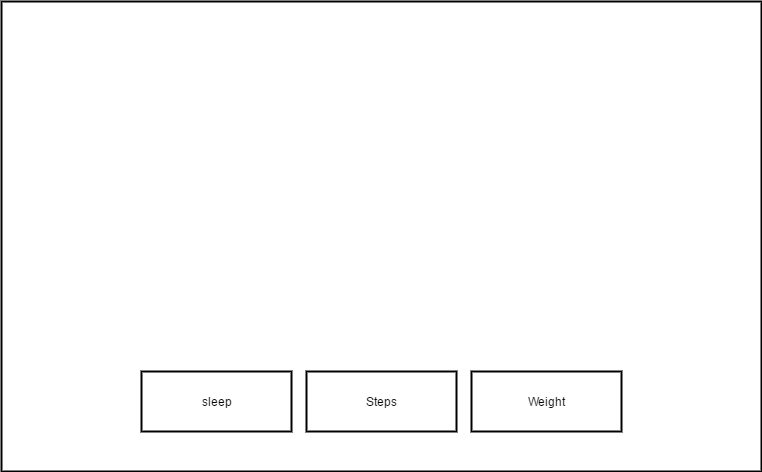

The diagram above was exported from draw.io. Its source (the exported page's mxGraphModel, read from the mxfile embedded in the PNG):
<mxGraphModel dx="1666" dy="758" grid="1" gridSize="10" guides="1" tooltips="1" connect="1" arrows="1" fold="1" page="1" pageScale="1" pageWidth="850" pageHeight="1100" background="#ffffff" math="0" shadow="0">
  <root>
    <mxCell id="0" />
    <mxCell id="1" parent="0" />
    <mxCell id="2" value="" style="whiteSpace=wrap;html=1;strokeColor=#000000;strokeWidth=2;fillColor=#FFFFFF;gradientColor=none;" vertex="1" parent="1">
      <mxGeometry x="50" y="50" width="760" height="470" as="geometry" />
    </mxCell>
    <mxCell id="3" value="sleep" style="whiteSpace=wrap;html=1;strokeColor=#000000;strokeWidth=2;fillColor=#FFFFFF;gradientColor=none;" vertex="1" parent="1">
      <mxGeometry x="190" y="420" width="150" height="60" as="geometry" />
    </mxCell>
    <mxCell id="4" value="Steps" style="whiteSpace=wrap;html=1;strokeColor=#000000;strokeWidth=2;fillColor=#FFFFFF;gradientColor=none;" vertex="1" parent="1">
      <mxGeometry x="355" y="420" width="150" height="60" as="geometry" />
    </mxCell>
    <mxCell id="5" value="Weight" style="whiteSpace=wrap;html=1;strokeColor=#000000;strokeWidth=2;fillColor=#FFFFFF;gradientColor=none;" vertex="1" parent="1">
      <mxGeometry x="520" y="420" width="150" height="60" as="geometry" />
    </mxCell>
  </root>
</mxGraphModel>